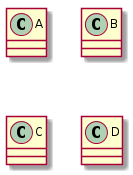

The diagram above was rendered by PlantUML. Its source (embedded in the PNG):
@startuml
class A {
}
class B {
}
class C {
}
class D {
}
@enduml